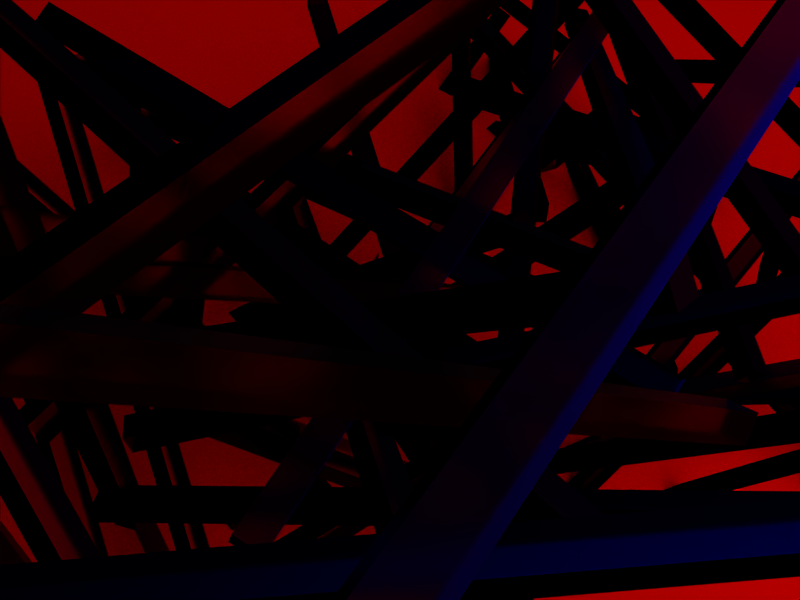 # Source: BACKGROUND.blend  (saved by Blender 2.67.0; exported with 4.5.12 LTS)
import bpy
from mathutils import Matrix  # noqa: F401  (used for matrix-valued properties, if any)

bpy.ops.wm.read_factory_settings(use_empty=True)
scene = bpy.context.scene
scene.name = 'Scene'

# ---- collections
col_collection_1 = bpy.data.collections.new('Collection 1'); scene.collection.children.link(col_collection_1)

# ---- materials (node trees are filled in below, after node groups)
mat_material_003 = bpy.data.materials.new('Material.003')
mat_material_003.alpha_threshold = 0.0
mat_material_003.roughness = 0.5
mat_material_003.line_color = (0.0, 0.0, 0.0, 1.0)
mat_material_002 = bpy.data.materials.new('Material.002')
mat_material_002.alpha_threshold = 0.0
mat_material_002.diffuse_color = (0.1538, 0.0, 0.0, 1.0)
mat_material_002.roughness = 0.5
mat_material_002.line_color = (0.0, 0.0, 0.0, 1.0)
mat_material = bpy.data.materials.new('Material')
mat_material.alpha_threshold = 0.0
mat_material.diffuse_color = (0.0, 0.1376, 0.00416, 1.0)
mat_material.roughness = 0.5
mat_material.line_color = (0.0, 0.0, 0.0, 0.7076)

# ---- material node trees
mat_material_003.use_nodes = True; mat_material_003.node_tree.nodes.clear()
_N = mat_material_003.node_tree.nodes; _L = mat_material_003.node_tree.links
n0 = _N.new('ShaderNodeOutputMaterial'); n0.name = 'Material Output'; n0.location = (300, 300)
n0.width = 120
n1 = _N.new('ShaderNodeEmission'); n1.name = 'Emission'; n1.location = (100, 300)
n1.width = 150
n1.inputs[0].default_value = (0.8, 0.8, 0.8, 1.0)
n1.inputs[1].default_value = 10.0
_L.new(n1.outputs[0], n0.inputs[0])
n0.is_active_output = True
mat_material.use_nodes = True; mat_material.node_tree.nodes.clear()
_N = mat_material.node_tree.nodes; _L = mat_material.node_tree.links
n0 = _N.new('ShaderNodeNewGeometry'); n0.name = 'Geometry'; n0.location = (-251, 307)
n0.width = 120
n1 = _N.new('ShaderNodeOutputMaterial'); n1.name = 'Material Output'; n1.location = (382, 287)
n1.width = 120
n2 = _N.new('ShaderNodeBsdfGlass'); n2.name = 'Glass BSDF'; n2.location = (88, 266)
n2.distribution = 'BECKMANN'
n2.inputs[1].default_value = 0.8367
n2.inputs[2].default_value = 1.05
_L.new(n0.outputs[1], n2.inputs[0])
_L.new(n2.outputs[0], n1.inputs[0])
n1.is_active_output = True

# ---- world
world_world = bpy.data.worlds.new('World'); scene.world = world_world
world_world.color = (0.1615, 0.0, 0.0)
world_world.use_sun_shadow = False
world_world.sun_shadow_jitter_overblur = 0.0
world_world.cycles.sampling_method = 'MANUAL'
world_world.cycles.sample_map_resolution = 256
world_world.light_settings.distance = -29.5

# ---- cameras
cam_camera = bpy.data.cameras.new('Camera')
cam_camera.clip_end = 100.0
cam_camera.lens = 35.0
cam_camera.sensor_width = 32.0
cam_camera.sensor_height = 18.0
cam_camera.ortho_scale = 7.314
cam_camera.dof.focus_distance = 0.0

# ---- meshes
me_plane_001 = bpy.data.meshes.new('Plane.001')
me_plane_001.from_pydata([(1.0, -1.0, 0.0), (-1.0, -1.0, 0.0), (1.0, 1.0, 0.0), (-1.0, 1.0, 0.0)], [], [(1, 0, 2, 3)])
me_plane_001.materials.append(mat_material_003)
me_plane_001.use_remesh_preserve_volume = False
me_plane_001.use_remesh_preserve_attributes = False
me_plane_001.use_mirror_vertex_groups = False
me_plane_001.update()
me_plane = bpy.data.meshes.new('Plane')
me_plane.from_pydata([(1.0, -1.0, 0.0), (-1.0, -1.0, 0.0), (1.0, 1.0, 0.0), (-1.0, 1.0, 0.0)], [], [(1, 0, 2, 3)])
me_plane.materials.append(mat_material_002)
me_plane.use_remesh_preserve_volume = False
me_plane.use_remesh_preserve_attributes = False
me_plane.use_mirror_vertex_groups = False
me_plane.update()
me_cube_022 = bpy.data.meshes.new('Cube.022')
me_cube_022.from_pydata([(-0.7784, -18.8, 4.584), (-0.8309, -17.71, 3.682), (0.4094, 24.41, 2.896), (0.4618, 23.32, 3.799), (-0.8042, -18.22, 6.369), (-0.8566, -17.13, 5.466), (0.3836, 24.99, 4.681), (0.4361, 23.9, 5.583), (-1.162, 6.775, -7.085), (-1.162, 8.775, -7.085), (0.8377, 8.775, -7.085), (0.8377, 6.775, -7.085), (-1.162, 6.775, -5.085), (-1.162, 8.775, -5.085), (0.8377, 8.775, -5.085), (0.8377, 6.775, -5.085), (-0.5444, -23.72, 5.551), (-0.5907, -22.22, 5.992), (0.9181, 12.71, 1.254), (0.9645, 11.21, 0.8125), (-0.5287, -23.95, 7.493), (-0.5751, -22.44, 7.935), (0.9338, 12.49, 3.197), (0.9801, 10.98, 2.755), (0.8952, -18.93, 7.223), (0.8727, -20.61, 6.329), (-0.7884, 4.264, -10.28), (-0.7659, 5.947, -9.383), (0.8604, -19.48, 8.902), (0.8378, -21.17, 8.008), (-0.8232, 3.709, -8.597), (-0.8007, 5.392, -7.704), (0.8502, 11.24, 14.17), (0.8928, 9.741, 13.51), (-0.564, -5.326, -20.05), (-0.6066, -3.825, -19.39), (0.8221, 10.05, 15.59), (0.8647, 8.545, 14.93), (-0.5921, -6.523, -18.64), (-0.6347, -5.022, -17.98)], [], [(4, 5, 1, 0), (5, 6, 2, 1), (6, 7, 3, 2), (7, 4, 0, 3), (0, 1, 2, 3), (7, 6, 5, 4), (12, 13, 9, 8), (13, 14, 10, 9), (14, 15, 11, 10), (15, 12, 8, 11), (8, 9, 10, 11), (15, 14, 13, 12), (20, 21, 17, 16), (21, 22, 18, 17), (22, 23, 19, 18), (23, 20, 16, 19), (16, 17, 18, 19), (23, 22, 21, 20), (28, 29, 25, 24), (29, 30, 26, 25), (30, 31, 27, 26), (31, 28, 24, 27), (24, 25, 26, 27), (31, 30, 29, 28), (36, 37, 33, 32), (37, 38, 34, 33), (38, 39, 35, 34), (39, 36, 32, 35), (32, 33, 34, 35), (39, 38, 37, 36)])
me_cube_022.materials.append(mat_material)
me_cube_022.use_remesh_preserve_volume = False
me_cube_022.use_remesh_preserve_attributes = False
me_cube_022.use_mirror_vertex_groups = False
me_cube_022.update()
me_cube_021 = bpy.data.meshes.new('Cube.021')
me_cube_021.from_pydata([(-0.7784, -18.8, 4.584), (-0.8309, -17.71, 3.682), (0.4094, 24.41, 2.896), (0.4618, 23.32, 3.799), (-0.8042, -18.22, 6.369), (-0.8566, -17.13, 5.466), (0.3836, 24.99, 4.681), (0.4361, 23.9, 5.583), (-1.162, 6.775, -7.085), (-1.162, 8.775, -7.085), (0.8377, 8.775, -7.085), (0.8377, 6.775, -7.085), (-1.162, 6.775, -5.085), (-1.162, 8.775, -5.085), (0.8377, 8.775, -5.085), (0.8377, 6.775, -5.085), (-0.5444, -23.72, 5.551), (-0.5907, -22.22, 5.992), (0.9181, 12.71, 1.254), (0.9645, 11.21, 0.8125), (-0.5287, -23.95, 7.493), (-0.5751, -22.44, 7.935), (0.9338, 12.49, 3.197), (0.9801, 10.98, 2.755), (0.8952, -18.93, 7.223), (0.8727, -20.61, 6.329), (-0.7884, 4.264, -10.28), (-0.7659, 5.947, -9.383), (0.8604, -19.48, 8.902), (0.8378, -21.17, 8.008), (-0.8232, 3.709, -8.597), (-0.8007, 5.392, -7.704), (0.8502, 11.24, 14.17), (0.8928, 9.741, 13.51), (-0.564, -5.326, -20.05), (-0.6066, -3.825, -19.39), (0.8221, 10.05, 15.59), (0.8647, 8.545, 14.93), (-0.5921, -6.523, -18.64), (-0.6347, -5.022, -17.98)], [], [(4, 5, 1, 0), (5, 6, 2, 1), (6, 7, 3, 2), (7, 4, 0, 3), (0, 1, 2, 3), (7, 6, 5, 4), (12, 13, 9, 8), (13, 14, 10, 9), (14, 15, 11, 10), (15, 12, 8, 11), (8, 9, 10, 11), (15, 14, 13, 12), (20, 21, 17, 16), (21, 22, 18, 17), (22, 23, 19, 18), (23, 20, 16, 19), (16, 17, 18, 19), (23, 22, 21, 20), (28, 29, 25, 24), (29, 30, 26, 25), (30, 31, 27, 26), (31, 28, 24, 27), (24, 25, 26, 27), (31, 30, 29, 28), (36, 37, 33, 32), (37, 38, 34, 33), (38, 39, 35, 34), (39, 36, 32, 35), (32, 33, 34, 35), (39, 38, 37, 36)])
me_cube_021.materials.append(mat_material)
me_cube_021.use_remesh_preserve_volume = False
me_cube_021.use_remesh_preserve_attributes = False
me_cube_021.use_mirror_vertex_groups = False
me_cube_021.update()
me_cube_020 = bpy.data.meshes.new('Cube.020')
me_cube_020.from_pydata([(-0.7784, -18.8, 4.584), (-0.8309, -17.71, 3.682), (0.4094, 24.41, 2.896), (0.4618, 23.32, 3.799), (-0.8042, -18.22, 6.369), (-0.8566, -17.13, 5.466), (0.3836, 24.99, 4.681), (0.4361, 23.9, 5.583), (-1.162, 6.775, -7.085), (-1.162, 8.775, -7.085), (0.8377, 8.775, -7.085), (0.8377, 6.775, -7.085), (-1.162, 6.775, -5.085), (-1.162, 8.775, -5.085), (0.8377, 8.775, -5.085), (0.8377, 6.775, -5.085), (-0.5444, -23.72, 5.551), (-0.5907, -22.22, 5.992), (0.9181, 12.71, 1.254), (0.9645, 11.21, 0.8125), (-0.5287, -23.95, 7.493), (-0.5751, -22.44, 7.935), (0.9338, 12.49, 3.197), (0.9801, 10.98, 2.755), (0.8952, -18.93, 7.223), (0.8727, -20.61, 6.329), (-0.7884, 4.264, -10.28), (-0.7659, 5.947, -9.383), (0.8604, -19.48, 8.902), (0.8378, -21.17, 8.008), (-0.8232, 3.709, -8.597), (-0.8007, 5.392, -7.704), (0.8502, 11.24, 14.17), (0.8928, 9.741, 13.51), (-0.564, -5.326, -20.05), (-0.6066, -3.825, -19.39), (0.8221, 10.05, 15.59), (0.8647, 8.545, 14.93), (-0.5921, -6.523, -18.64), (-0.6347, -5.022, -17.98)], [], [(4, 5, 1, 0), (5, 6, 2, 1), (6, 7, 3, 2), (7, 4, 0, 3), (0, 1, 2, 3), (7, 6, 5, 4), (12, 13, 9, 8), (13, 14, 10, 9), (14, 15, 11, 10), (15, 12, 8, 11), (8, 9, 10, 11), (15, 14, 13, 12), (20, 21, 17, 16), (21, 22, 18, 17), (22, 23, 19, 18), (23, 20, 16, 19), (16, 17, 18, 19), (23, 22, 21, 20), (28, 29, 25, 24), (29, 30, 26, 25), (30, 31, 27, 26), (31, 28, 24, 27), (24, 25, 26, 27), (31, 30, 29, 28), (36, 37, 33, 32), (37, 38, 34, 33), (38, 39, 35, 34), (39, 36, 32, 35), (32, 33, 34, 35), (39, 38, 37, 36)])
me_cube_020.materials.append(mat_material)
me_cube_020.use_remesh_preserve_volume = False
me_cube_020.use_remesh_preserve_attributes = False
me_cube_020.use_mirror_vertex_groups = False
me_cube_020.update()
me_cube_019 = bpy.data.meshes.new('Cube.019')
me_cube_019.from_pydata([(-0.7784, -18.8, 4.584), (-0.8309, -17.71, 3.682), (0.4094, 24.41, 2.896), (0.4618, 23.32, 3.799), (-0.8042, -18.22, 6.369), (-0.8566, -17.13, 5.466), (0.3836, 24.99, 4.681), (0.4361, 23.9, 5.583), (-1.162, 6.775, -7.085), (-1.162, 8.775, -7.085), (0.8377, 8.775, -7.085), (0.8377, 6.775, -7.085), (-1.162, 6.775, -5.085), (-1.162, 8.775, -5.085), (0.8377, 8.775, -5.085), (0.8377, 6.775, -5.085), (-0.5444, -23.72, 5.551), (-0.5907, -22.22, 5.992), (0.9181, 12.71, 1.254), (0.9645, 11.21, 0.8125), (-0.5287, -23.95, 7.493), (-0.5751, -22.44, 7.935), (0.9338, 12.49, 3.197), (0.9801, 10.98, 2.755), (0.8952, -18.93, 7.223), (0.8727, -20.61, 6.329), (-0.7884, 4.264, -10.28), (-0.7659, 5.947, -9.383), (0.8604, -19.48, 8.902), (0.8378, -21.17, 8.008), (-0.8232, 3.709, -8.597), (-0.8007, 5.392, -7.704), (0.8502, 11.24, 14.17), (0.8928, 9.741, 13.51), (-0.564, -5.326, -20.05), (-0.6066, -3.825, -19.39), (0.8221, 10.05, 15.59), (0.8647, 8.545, 14.93), (-0.5921, -6.523, -18.64), (-0.6347, -5.022, -17.98)], [], [(4, 5, 1, 0), (5, 6, 2, 1), (6, 7, 3, 2), (7, 4, 0, 3), (0, 1, 2, 3), (7, 6, 5, 4), (12, 13, 9, 8), (13, 14, 10, 9), (14, 15, 11, 10), (15, 12, 8, 11), (8, 9, 10, 11), (15, 14, 13, 12), (20, 21, 17, 16), (21, 22, 18, 17), (22, 23, 19, 18), (23, 20, 16, 19), (16, 17, 18, 19), (23, 22, 21, 20), (28, 29, 25, 24), (29, 30, 26, 25), (30, 31, 27, 26), (31, 28, 24, 27), (24, 25, 26, 27), (31, 30, 29, 28), (36, 37, 33, 32), (37, 38, 34, 33), (38, 39, 35, 34), (39, 36, 32, 35), (32, 33, 34, 35), (39, 38, 37, 36)])
me_cube_019.materials.append(mat_material)
me_cube_019.use_remesh_preserve_volume = False
me_cube_019.use_remesh_preserve_attributes = False
me_cube_019.use_mirror_vertex_groups = False
me_cube_019.update()
me_cube_018 = bpy.data.meshes.new('Cube.018')
me_cube_018.from_pydata([(-0.7784, -18.8, 4.584), (-0.8309, -17.71, 3.682), (0.4094, 24.41, 2.896), (0.4618, 23.32, 3.799), (-0.8042, -18.22, 6.369), (-0.8566, -17.13, 5.466), (0.3836, 24.99, 4.681), (0.4361, 23.9, 5.583), (-1.162, 6.775, -7.085), (-1.162, 8.775, -7.085), (0.8377, 8.775, -7.085), (0.8377, 6.775, -7.085), (-1.162, 6.775, -5.085), (-1.162, 8.775, -5.085), (0.8377, 8.775, -5.085), (0.8377, 6.775, -5.085), (-0.5444, -23.72, 5.551), (-0.5907, -22.22, 5.992), (0.9181, 12.71, 1.254), (0.9645, 11.21, 0.8125), (-0.5287, -23.95, 7.493), (-0.5751, -22.44, 7.935), (0.9338, 12.49, 3.197), (0.9801, 10.98, 2.755), (0.8952, -18.93, 7.223), (0.8727, -20.61, 6.329), (-0.7884, 4.264, -10.28), (-0.7659, 5.947, -9.383), (0.8604, -19.48, 8.902), (0.8378, -21.17, 8.008), (-0.8232, 3.709, -8.597), (-0.8007, 5.392, -7.704), (0.8502, 11.24, 14.17), (0.8928, 9.741, 13.51), (-0.564, -5.326, -20.05), (-0.6066, -3.825, -19.39), (0.8221, 10.05, 15.59), (0.8647, 8.545, 14.93), (-0.5921, -6.523, -18.64), (-0.6347, -5.022, -17.98)], [], [(4, 5, 1, 0), (5, 6, 2, 1), (6, 7, 3, 2), (7, 4, 0, 3), (0, 1, 2, 3), (7, 6, 5, 4), (12, 13, 9, 8), (13, 14, 10, 9), (14, 15, 11, 10), (15, 12, 8, 11), (8, 9, 10, 11), (15, 14, 13, 12), (20, 21, 17, 16), (21, 22, 18, 17), (22, 23, 19, 18), (23, 20, 16, 19), (16, 17, 18, 19), (23, 22, 21, 20), (28, 29, 25, 24), (29, 30, 26, 25), (30, 31, 27, 26), (31, 28, 24, 27), (24, 25, 26, 27), (31, 30, 29, 28), (36, 37, 33, 32), (37, 38, 34, 33), (38, 39, 35, 34), (39, 36, 32, 35), (32, 33, 34, 35), (39, 38, 37, 36)])
me_cube_018.materials.append(mat_material)
me_cube_018.use_remesh_preserve_volume = False
me_cube_018.use_remesh_preserve_attributes = False
me_cube_018.use_mirror_vertex_groups = False
me_cube_018.update()
me_cube_017 = bpy.data.meshes.new('Cube.017')
me_cube_017.from_pydata([(-0.7784, -18.8, 4.584), (-0.8309, -17.71, 3.682), (0.4094, 24.41, 2.896), (0.4618, 23.32, 3.799), (-0.8042, -18.22, 6.369), (-0.8566, -17.13, 5.466), (0.3836, 24.99, 4.681), (0.4361, 23.9, 5.583), (-1.162, 6.775, -7.085), (-1.162, 8.775, -7.085), (0.8377, 8.775, -7.085), (0.8377, 6.775, -7.085), (-1.162, 6.775, -5.085), (-1.162, 8.775, -5.085), (0.8377, 8.775, -5.085), (0.8377, 6.775, -5.085), (-0.5444, -23.72, 5.551), (-0.5907, -22.22, 5.992), (0.9181, 12.71, 1.254), (0.9645, 11.21, 0.8125), (-0.5287, -23.95, 7.493), (-0.5751, -22.44, 7.935), (0.9338, 12.49, 3.197), (0.9801, 10.98, 2.755), (0.8952, -18.93, 7.223), (0.8727, -20.61, 6.329), (-0.7884, 4.264, -10.28), (-0.7659, 5.947, -9.383), (0.8604, -19.48, 8.902), (0.8378, -21.17, 8.008), (-0.8232, 3.709, -8.597), (-0.8007, 5.392, -7.704), (0.8502, 11.24, 14.17), (0.8928, 9.741, 13.51), (-0.564, -5.326, -20.05), (-0.6066, -3.825, -19.39), (0.8221, 10.05, 15.59), (0.8647, 8.545, 14.93), (-0.5921, -6.523, -18.64), (-0.6347, -5.022, -17.98)], [], [(4, 5, 1, 0), (5, 6, 2, 1), (6, 7, 3, 2), (7, 4, 0, 3), (0, 1, 2, 3), (7, 6, 5, 4), (12, 13, 9, 8), (13, 14, 10, 9), (14, 15, 11, 10), (15, 12, 8, 11), (8, 9, 10, 11), (15, 14, 13, 12), (20, 21, 17, 16), (21, 22, 18, 17), (22, 23, 19, 18), (23, 20, 16, 19), (16, 17, 18, 19), (23, 22, 21, 20), (28, 29, 25, 24), (29, 30, 26, 25), (30, 31, 27, 26), (31, 28, 24, 27), (24, 25, 26, 27), (31, 30, 29, 28), (36, 37, 33, 32), (37, 38, 34, 33), (38, 39, 35, 34), (39, 36, 32, 35), (32, 33, 34, 35), (39, 38, 37, 36)])
me_cube_017.materials.append(mat_material)
me_cube_017.use_remesh_preserve_volume = False
me_cube_017.use_remesh_preserve_attributes = False
me_cube_017.use_mirror_vertex_groups = False
me_cube_017.update()
me_cube_016 = bpy.data.meshes.new('Cube.016')
me_cube_016.from_pydata([(-0.7784, -18.8, 4.584), (-0.8309, -17.71, 3.682), (0.4094, 24.41, 2.896), (0.4618, 23.32, 3.799), (-0.8042, -18.22, 6.369), (-0.8566, -17.13, 5.466), (0.3836, 24.99, 4.681), (0.4361, 23.9, 5.583), (-1.162, 6.775, -7.085), (-1.162, 8.775, -7.085), (0.8377, 8.775, -7.085), (0.8377, 6.775, -7.085), (-1.162, 6.775, -5.085), (-1.162, 8.775, -5.085), (0.8377, 8.775, -5.085), (0.8377, 6.775, -5.085), (-0.5444, -23.72, 5.551), (-0.5907, -22.22, 5.992), (0.9181, 12.71, 1.254), (0.9645, 11.21, 0.8125), (-0.5287, -23.95, 7.493), (-0.5751, -22.44, 7.935), (0.9338, 12.49, 3.197), (0.9801, 10.98, 2.755), (0.8952, -18.93, 7.223), (0.8727, -20.61, 6.329), (-0.7884, 4.264, -10.28), (-0.7659, 5.947, -9.383), (0.8604, -19.48, 8.902), (0.8378, -21.17, 8.008), (-0.8232, 3.709, -8.597), (-0.8007, 5.392, -7.704), (0.8502, 11.24, 14.17), (0.8928, 9.741, 13.51), (-0.564, -5.326, -20.05), (-0.6066, -3.825, -19.39), (0.8221, 10.05, 15.59), (0.8647, 8.545, 14.93), (-0.5921, -6.523, -18.64), (-0.6347, -5.022, -17.98)], [], [(4, 5, 1, 0), (5, 6, 2, 1), (6, 7, 3, 2), (7, 4, 0, 3), (0, 1, 2, 3), (7, 6, 5, 4), (12, 13, 9, 8), (13, 14, 10, 9), (14, 15, 11, 10), (15, 12, 8, 11), (8, 9, 10, 11), (15, 14, 13, 12), (20, 21, 17, 16), (21, 22, 18, 17), (22, 23, 19, 18), (23, 20, 16, 19), (16, 17, 18, 19), (23, 22, 21, 20), (28, 29, 25, 24), (29, 30, 26, 25), (30, 31, 27, 26), (31, 28, 24, 27), (24, 25, 26, 27), (31, 30, 29, 28), (36, 37, 33, 32), (37, 38, 34, 33), (38, 39, 35, 34), (39, 36, 32, 35), (32, 33, 34, 35), (39, 38, 37, 36)])
me_cube_016.materials.append(mat_material)
me_cube_016.use_remesh_preserve_volume = False
me_cube_016.use_remesh_preserve_attributes = False
me_cube_016.use_mirror_vertex_groups = False
me_cube_016.update()
me_cube_015 = bpy.data.meshes.new('Cube.015')
me_cube_015.from_pydata([(-0.7784, -18.8, 4.584), (-0.8309, -17.71, 3.682), (0.4094, 24.41, 2.896), (0.4618, 23.32, 3.799), (-0.8042, -18.22, 6.369), (-0.8566, -17.13, 5.466), (0.3836, 24.99, 4.681), (0.4361, 23.9, 5.583), (-1.162, 6.775, -7.085), (-1.162, 8.775, -7.085), (0.8377, 8.775, -7.085), (0.8377, 6.775, -7.085), (-1.162, 6.775, -5.085), (-1.162, 8.775, -5.085), (0.8377, 8.775, -5.085), (0.8377, 6.775, -5.085), (-0.5444, -23.72, 5.551), (-0.5907, -22.22, 5.992), (0.9181, 12.71, 1.254), (0.9645, 11.21, 0.8125), (-0.5287, -23.95, 7.493), (-0.5751, -22.44, 7.935), (0.9338, 12.49, 3.197), (0.9801, 10.98, 2.755), (0.8952, -18.93, 7.223), (0.8727, -20.61, 6.329), (-0.7884, 4.264, -10.28), (-0.7659, 5.947, -9.383), (0.8604, -19.48, 8.902), (0.8378, -21.17, 8.008), (-0.8232, 3.709, -8.597), (-0.8007, 5.392, -7.704), (0.8502, 11.24, 14.17), (0.8928, 9.741, 13.51), (-0.564, -5.326, -20.05), (-0.6066, -3.825, -19.39), (0.8221, 10.05, 15.59), (0.8647, 8.545, 14.93), (-0.5921, -6.523, -18.64), (-0.6347, -5.022, -17.98)], [], [(4, 5, 1, 0), (5, 6, 2, 1), (6, 7, 3, 2), (7, 4, 0, 3), (0, 1, 2, 3), (7, 6, 5, 4), (12, 13, 9, 8), (13, 14, 10, 9), (14, 15, 11, 10), (15, 12, 8, 11), (8, 9, 10, 11), (15, 14, 13, 12), (20, 21, 17, 16), (21, 22, 18, 17), (22, 23, 19, 18), (23, 20, 16, 19), (16, 17, 18, 19), (23, 22, 21, 20), (28, 29, 25, 24), (29, 30, 26, 25), (30, 31, 27, 26), (31, 28, 24, 27), (24, 25, 26, 27), (31, 30, 29, 28), (36, 37, 33, 32), (37, 38, 34, 33), (38, 39, 35, 34), (39, 36, 32, 35), (32, 33, 34, 35), (39, 38, 37, 36)])
me_cube_015.materials.append(mat_material)
me_cube_015.use_remesh_preserve_volume = False
me_cube_015.use_remesh_preserve_attributes = False
me_cube_015.use_mirror_vertex_groups = False
me_cube_015.update()
me_cube_014 = bpy.data.meshes.new('Cube.014')
me_cube_014.from_pydata([(-0.7784, -18.8, 4.584), (-0.8309, -17.71, 3.682), (0.4094, 24.41, 2.896), (0.4618, 23.32, 3.799), (-0.8042, -18.22, 6.369), (-0.8566, -17.13, 5.466), (0.3836, 24.99, 4.681), (0.4361, 23.9, 5.583), (-1.162, 6.775, -7.085), (-1.162, 8.775, -7.085), (0.8377, 8.775, -7.085), (0.8377, 6.775, -7.085), (-1.162, 6.775, -5.085), (-1.162, 8.775, -5.085), (0.8377, 8.775, -5.085), (0.8377, 6.775, -5.085), (-0.5444, -23.72, 5.551), (-0.5907, -22.22, 5.992), (0.9181, 12.71, 1.254), (0.9645, 11.21, 0.8125), (-0.5287, -23.95, 7.493), (-0.5751, -22.44, 7.935), (0.9338, 12.49, 3.197), (0.9801, 10.98, 2.755), (0.8952, -18.93, 7.223), (0.8727, -20.61, 6.329), (-0.7884, 4.264, -10.28), (-0.7659, 5.947, -9.383), (0.8604, -19.48, 8.902), (0.8378, -21.17, 8.008), (-0.8232, 3.709, -8.597), (-0.8007, 5.392, -7.704), (0.8502, 11.24, 14.17), (0.8928, 9.741, 13.51), (-0.564, -5.326, -20.05), (-0.6066, -3.825, -19.39), (0.8221, 10.05, 15.59), (0.8647, 8.545, 14.93), (-0.5921, -6.523, -18.64), (-0.6347, -5.022, -17.98)], [], [(4, 5, 1, 0), (5, 6, 2, 1), (6, 7, 3, 2), (7, 4, 0, 3), (0, 1, 2, 3), (7, 6, 5, 4), (12, 13, 9, 8), (13, 14, 10, 9), (14, 15, 11, 10), (15, 12, 8, 11), (8, 9, 10, 11), (15, 14, 13, 12), (20, 21, 17, 16), (21, 22, 18, 17), (22, 23, 19, 18), (23, 20, 16, 19), (16, 17, 18, 19), (23, 22, 21, 20), (28, 29, 25, 24), (29, 30, 26, 25), (30, 31, 27, 26), (31, 28, 24, 27), (24, 25, 26, 27), (31, 30, 29, 28), (36, 37, 33, 32), (37, 38, 34, 33), (38, 39, 35, 34), (39, 36, 32, 35), (32, 33, 34, 35), (39, 38, 37, 36)])
me_cube_014.materials.append(mat_material)
me_cube_014.use_remesh_preserve_volume = False
me_cube_014.use_remesh_preserve_attributes = False
me_cube_014.use_mirror_vertex_groups = False
me_cube_014.update()
me_cube_013 = bpy.data.meshes.new('Cube.013')
me_cube_013.from_pydata([(-0.7784, -18.8, 4.584), (-0.8309, -17.71, 3.682), (0.4094, 24.41, 2.896), (0.4618, 23.32, 3.799), (-0.8042, -18.22, 6.369), (-0.8566, -17.13, 5.466), (0.3836, 24.99, 4.681), (0.4361, 23.9, 5.583), (-1.162, 6.775, -7.085), (-1.162, 8.775, -7.085), (0.8377, 8.775, -7.085), (0.8377, 6.775, -7.085), (-1.162, 6.775, -5.085), (-1.162, 8.775, -5.085), (0.8377, 8.775, -5.085), (0.8377, 6.775, -5.085), (-0.5444, -23.72, 5.551), (-0.5907, -22.22, 5.992), (0.9181, 12.71, 1.254), (0.9645, 11.21, 0.8125), (-0.5287, -23.95, 7.493), (-0.5751, -22.44, 7.935), (0.9338, 12.49, 3.197), (0.9801, 10.98, 2.755), (0.8952, -18.93, 7.223), (0.8727, -20.61, 6.329), (-0.7884, 4.264, -10.28), (-0.7659, 5.947, -9.383), (0.8604, -19.48, 8.902), (0.8378, -21.17, 8.008), (-0.8232, 3.709, -8.597), (-0.8007, 5.392, -7.704), (0.8502, 11.24, 14.17), (0.8928, 9.741, 13.51), (-0.564, -5.326, -20.05), (-0.6066, -3.825, -19.39), (0.8221, 10.05, 15.59), (0.8647, 8.545, 14.93), (-0.5921, -6.523, -18.64), (-0.6347, -5.022, -17.98)], [], [(4, 5, 1, 0), (5, 6, 2, 1), (6, 7, 3, 2), (7, 4, 0, 3), (0, 1, 2, 3), (7, 6, 5, 4), (12, 13, 9, 8), (13, 14, 10, 9), (14, 15, 11, 10), (15, 12, 8, 11), (8, 9, 10, 11), (15, 14, 13, 12), (20, 21, 17, 16), (21, 22, 18, 17), (22, 23, 19, 18), (23, 20, 16, 19), (16, 17, 18, 19), (23, 22, 21, 20), (28, 29, 25, 24), (29, 30, 26, 25), (30, 31, 27, 26), (31, 28, 24, 27), (24, 25, 26, 27), (31, 30, 29, 28), (36, 37, 33, 32), (37, 38, 34, 33), (38, 39, 35, 34), (39, 36, 32, 35), (32, 33, 34, 35), (39, 38, 37, 36)])
me_cube_013.materials.append(mat_material)
me_cube_013.use_remesh_preserve_volume = False
me_cube_013.use_remesh_preserve_attributes = False
me_cube_013.use_mirror_vertex_groups = False
me_cube_013.update()
me_cube_012 = bpy.data.meshes.new('Cube.012')
me_cube_012.from_pydata([(-0.7784, -18.8, 4.584), (-0.8309, -17.71, 3.682), (0.4094, 24.41, 2.896), (0.4618, 23.32, 3.799), (-0.8042, -18.22, 6.369), (-0.8566, -17.13, 5.466), (0.3836, 24.99, 4.681), (0.4361, 23.9, 5.583), (-1.162, 6.775, -7.085), (-1.162, 8.775, -7.085), (0.8377, 8.775, -7.085), (0.8377, 6.775, -7.085), (-1.162, 6.775, -5.085), (-1.162, 8.775, -5.085), (0.8377, 8.775, -5.085), (0.8377, 6.775, -5.085), (-0.5444, -23.72, 5.551), (-0.5907, -22.22, 5.992), (0.9181, 12.71, 1.254), (0.9645, 11.21, 0.8125), (-0.5287, -23.95, 7.493), (-0.5751, -22.44, 7.935), (0.9338, 12.49, 3.197), (0.9801, 10.98, 2.755), (0.8952, -18.93, 7.223), (0.8727, -20.61, 6.329), (-0.7884, 4.264, -10.28), (-0.7659, 5.947, -9.383), (0.8604, -19.48, 8.902), (0.8378, -21.17, 8.008), (-0.8232, 3.709, -8.597), (-0.8007, 5.392, -7.704), (0.8502, 11.24, 14.17), (0.8928, 9.741, 13.51), (-0.564, -5.326, -20.05), (-0.6066, -3.825, -19.39), (0.8221, 10.05, 15.59), (0.8647, 8.545, 14.93), (-0.5921, -6.523, -18.64), (-0.6347, -5.022, -17.98)], [], [(4, 5, 1, 0), (5, 6, 2, 1), (6, 7, 3, 2), (7, 4, 0, 3), (0, 1, 2, 3), (7, 6, 5, 4), (12, 13, 9, 8), (13, 14, 10, 9), (14, 15, 11, 10), (15, 12, 8, 11), (8, 9, 10, 11), (15, 14, 13, 12), (20, 21, 17, 16), (21, 22, 18, 17), (22, 23, 19, 18), (23, 20, 16, 19), (16, 17, 18, 19), (23, 22, 21, 20), (28, 29, 25, 24), (29, 30, 26, 25), (30, 31, 27, 26), (31, 28, 24, 27), (24, 25, 26, 27), (31, 30, 29, 28), (36, 37, 33, 32), (37, 38, 34, 33), (38, 39, 35, 34), (39, 36, 32, 35), (32, 33, 34, 35), (39, 38, 37, 36)])
me_cube_012.materials.append(mat_material)
me_cube_012.use_remesh_preserve_volume = False
me_cube_012.use_remesh_preserve_attributes = False
me_cube_012.use_mirror_vertex_groups = False
me_cube_012.update()
me_cube_011 = bpy.data.meshes.new('Cube.011')
me_cube_011.from_pydata([(-0.7784, -18.8, 4.584), (-0.8309, -17.71, 3.682), (0.4094, 24.41, 2.896), (0.4618, 23.32, 3.799), (-0.8042, -18.22, 6.369), (-0.8566, -17.13, 5.466), (0.3836, 24.99, 4.681), (0.4361, 23.9, 5.583), (-1.162, 6.775, -7.085), (-1.162, 8.775, -7.085), (0.8377, 8.775, -7.085), (0.8377, 6.775, -7.085), (-1.162, 6.775, -5.085), (-1.162, 8.775, -5.085), (0.8377, 8.775, -5.085), (0.8377, 6.775, -5.085), (-0.5444, -23.72, 5.551), (-0.5907, -22.22, 5.992), (0.9181, 12.71, 1.254), (0.9645, 11.21, 0.8125), (-0.5287, -23.95, 7.493), (-0.5751, -22.44, 7.935), (0.9338, 12.49, 3.197), (0.9801, 10.98, 2.755), (0.8952, -18.93, 7.223), (0.8727, -20.61, 6.329), (-0.7884, 4.264, -10.28), (-0.7659, 5.947, -9.383), (0.8604, -19.48, 8.902), (0.8378, -21.17, 8.008), (-0.8232, 3.709, -8.597), (-0.8007, 5.392, -7.704), (0.8502, 11.24, 14.17), (0.8928, 9.741, 13.51), (-0.564, -5.326, -20.05), (-0.6066, -3.825, -19.39), (0.8221, 10.05, 15.59), (0.8647, 8.545, 14.93), (-0.5921, -6.523, -18.64), (-0.6347, -5.022, -17.98)], [], [(4, 5, 1, 0), (5, 6, 2, 1), (6, 7, 3, 2), (7, 4, 0, 3), (0, 1, 2, 3), (7, 6, 5, 4), (12, 13, 9, 8), (13, 14, 10, 9), (14, 15, 11, 10), (15, 12, 8, 11), (8, 9, 10, 11), (15, 14, 13, 12), (20, 21, 17, 16), (21, 22, 18, 17), (22, 23, 19, 18), (23, 20, 16, 19), (16, 17, 18, 19), (23, 22, 21, 20), (28, 29, 25, 24), (29, 30, 26, 25), (30, 31, 27, 26), (31, 28, 24, 27), (24, 25, 26, 27), (31, 30, 29, 28), (36, 37, 33, 32), (37, 38, 34, 33), (38, 39, 35, 34), (39, 36, 32, 35), (32, 33, 34, 35), (39, 38, 37, 36)])
me_cube_011.materials.append(mat_material)
me_cube_011.use_remesh_preserve_volume = False
me_cube_011.use_remesh_preserve_attributes = False
me_cube_011.use_mirror_vertex_groups = False
me_cube_011.update()
me_cube_010 = bpy.data.meshes.new('Cube.010')
me_cube_010.from_pydata([(-0.7784, -18.8, 4.584), (-0.8309, -17.71, 3.682), (0.4094, 24.41, 2.896), (0.4618, 23.32, 3.799), (-0.8042, -18.22, 6.369), (-0.8566, -17.13, 5.466), (0.3836, 24.99, 4.681), (0.4361, 23.9, 5.583), (-1.162, 6.775, -7.085), (-1.162, 8.775, -7.085), (0.8377, 8.775, -7.085), (0.8377, 6.775, -7.085), (-1.162, 6.775, -5.085), (-1.162, 8.775, -5.085), (0.8377, 8.775, -5.085), (0.8377, 6.775, -5.085), (-0.5444, -23.72, 5.551), (-0.5907, -22.22, 5.992), (0.9181, 12.71, 1.254), (0.9645, 11.21, 0.8125), (-0.5287, -23.95, 7.493), (-0.5751, -22.44, 7.935), (0.9338, 12.49, 3.197), (0.9801, 10.98, 2.755), (0.8952, -18.93, 7.223), (0.8727, -20.61, 6.329), (-0.7884, 4.264, -10.28), (-0.7659, 5.947, -9.383), (0.8604, -19.48, 8.902), (0.8378, -21.17, 8.008), (-0.8232, 3.709, -8.597), (-0.8007, 5.392, -7.704), (0.8502, 11.24, 14.17), (0.8928, 9.741, 13.51), (-0.564, -5.326, -20.05), (-0.6066, -3.825, -19.39), (0.8221, 10.05, 15.59), (0.8647, 8.545, 14.93), (-0.5921, -6.523, -18.64), (-0.6347, -5.022, -17.98)], [], [(4, 5, 1, 0), (5, 6, 2, 1), (6, 7, 3, 2), (7, 4, 0, 3), (0, 1, 2, 3), (7, 6, 5, 4), (12, 13, 9, 8), (13, 14, 10, 9), (14, 15, 11, 10), (15, 12, 8, 11), (8, 9, 10, 11), (15, 14, 13, 12), (20, 21, 17, 16), (21, 22, 18, 17), (22, 23, 19, 18), (23, 20, 16, 19), (16, 17, 18, 19), (23, 22, 21, 20), (28, 29, 25, 24), (29, 30, 26, 25), (30, 31, 27, 26), (31, 28, 24, 27), (24, 25, 26, 27), (31, 30, 29, 28), (36, 37, 33, 32), (37, 38, 34, 33), (38, 39, 35, 34), (39, 36, 32, 35), (32, 33, 34, 35), (39, 38, 37, 36)])
me_cube_010.materials.append(mat_material)
me_cube_010.use_remesh_preserve_volume = False
me_cube_010.use_remesh_preserve_attributes = False
me_cube_010.use_mirror_vertex_groups = False
me_cube_010.update()
me_cube_009 = bpy.data.meshes.new('Cube.009')
me_cube_009.from_pydata([(-0.7784, -18.8, 4.584), (-0.8309, -17.71, 3.682), (0.4094, 24.41, 2.896), (0.4618, 23.32, 3.799), (-0.8042, -18.22, 6.369), (-0.8566, -17.13, 5.466), (0.3836, 24.99, 4.681), (0.4361, 23.9, 5.583), (-1.162, 6.775, -7.085), (-1.162, 8.775, -7.085), (0.8377, 8.775, -7.085), (0.8377, 6.775, -7.085), (-1.162, 6.775, -5.085), (-1.162, 8.775, -5.085), (0.8377, 8.775, -5.085), (0.8377, 6.775, -5.085), (-0.5444, -23.72, 5.551), (-0.5907, -22.22, 5.992), (0.9181, 12.71, 1.254), (0.9645, 11.21, 0.8125), (-0.5287, -23.95, 7.493), (-0.5751, -22.44, 7.935), (0.9338, 12.49, 3.197), (0.9801, 10.98, 2.755), (0.8952, -18.93, 7.223), (0.8727, -20.61, 6.329), (-0.7884, 4.264, -10.28), (-0.7659, 5.947, -9.383), (0.8604, -19.48, 8.902), (0.8378, -21.17, 8.008), (-0.8232, 3.709, -8.597), (-0.8007, 5.392, -7.704), (0.8502, 11.24, 14.17), (0.8928, 9.741, 13.51), (-0.564, -5.326, -20.05), (-0.6066, -3.825, -19.39), (0.8221, 10.05, 15.59), (0.8647, 8.545, 14.93), (-0.5921, -6.523, -18.64), (-0.6347, -5.022, -17.98)], [], [(4, 5, 1, 0), (5, 6, 2, 1), (6, 7, 3, 2), (7, 4, 0, 3), (0, 1, 2, 3), (7, 6, 5, 4), (12, 13, 9, 8), (13, 14, 10, 9), (14, 15, 11, 10), (15, 12, 8, 11), (8, 9, 10, 11), (15, 14, 13, 12), (20, 21, 17, 16), (21, 22, 18, 17), (22, 23, 19, 18), (23, 20, 16, 19), (16, 17, 18, 19), (23, 22, 21, 20), (28, 29, 25, 24), (29, 30, 26, 25), (30, 31, 27, 26), (31, 28, 24, 27), (24, 25, 26, 27), (31, 30, 29, 28), (36, 37, 33, 32), (37, 38, 34, 33), (38, 39, 35, 34), (39, 36, 32, 35), (32, 33, 34, 35), (39, 38, 37, 36)])
me_cube_009.materials.append(mat_material)
me_cube_009.use_remesh_preserve_volume = False
me_cube_009.use_remesh_preserve_attributes = False
me_cube_009.use_mirror_vertex_groups = False
me_cube_009.update()
me_cube_008 = bpy.data.meshes.new('Cube.008')
me_cube_008.from_pydata([(-0.7784, -18.8, 4.584), (-0.8309, -17.71, 3.682), (0.4094, 24.41, 2.896), (0.4618, 23.32, 3.799), (-0.8042, -18.22, 6.369), (-0.8566, -17.13, 5.466), (0.3836, 24.99, 4.681), (0.4361, 23.9, 5.583), (-1.162, 6.775, -7.085), (-1.162, 8.775, -7.085), (0.8377, 8.775, -7.085), (0.8377, 6.775, -7.085), (-1.162, 6.775, -5.085), (-1.162, 8.775, -5.085), (0.8377, 8.775, -5.085), (0.8377, 6.775, -5.085), (-0.5444, -23.72, 5.551), (-0.5907, -22.22, 5.992), (0.9181, 12.71, 1.254), (0.9645, 11.21, 0.8125), (-0.5287, -23.95, 7.493), (-0.5751, -22.44, 7.935), (0.9338, 12.49, 3.197), (0.9801, 10.98, 2.755), (0.8952, -18.93, 7.223), (0.8727, -20.61, 6.329), (-0.7884, 4.264, -10.28), (-0.7659, 5.947, -9.383), (0.8604, -19.48, 8.902), (0.8378, -21.17, 8.008), (-0.8232, 3.709, -8.597), (-0.8007, 5.392, -7.704), (0.8502, 11.24, 14.17), (0.8928, 9.741, 13.51), (-0.564, -5.326, -20.05), (-0.6066, -3.825, -19.39), (0.8221, 10.05, 15.59), (0.8647, 8.545, 14.93), (-0.5921, -6.523, -18.64), (-0.6347, -5.022, -17.98)], [], [(4, 5, 1, 0), (5, 6, 2, 1), (6, 7, 3, 2), (7, 4, 0, 3), (0, 1, 2, 3), (7, 6, 5, 4), (12, 13, 9, 8), (13, 14, 10, 9), (14, 15, 11, 10), (15, 12, 8, 11), (8, 9, 10, 11), (15, 14, 13, 12), (20, 21, 17, 16), (21, 22, 18, 17), (22, 23, 19, 18), (23, 20, 16, 19), (16, 17, 18, 19), (23, 22, 21, 20), (28, 29, 25, 24), (29, 30, 26, 25), (30, 31, 27, 26), (31, 28, 24, 27), (24, 25, 26, 27), (31, 30, 29, 28), (36, 37, 33, 32), (37, 38, 34, 33), (38, 39, 35, 34), (39, 36, 32, 35), (32, 33, 34, 35), (39, 38, 37, 36)])
me_cube_008.materials.append(mat_material)
me_cube_008.use_remesh_preserve_volume = False
me_cube_008.use_remesh_preserve_attributes = False
me_cube_008.use_mirror_vertex_groups = False
me_cube_008.update()
me_cube_007 = bpy.data.meshes.new('Cube.007')
me_cube_007.from_pydata([(-0.7784, -18.8, 4.584), (-0.8309, -17.71, 3.682), (0.4094, 24.41, 2.896), (0.4618, 23.32, 3.799), (-0.8042, -18.22, 6.369), (-0.8566, -17.13, 5.466), (0.3836, 24.99, 4.681), (0.4361, 23.9, 5.583), (-1.162, 6.775, -7.085), (-1.162, 8.775, -7.085), (0.8377, 8.775, -7.085), (0.8377, 6.775, -7.085), (-1.162, 6.775, -5.085), (-1.162, 8.775, -5.085), (0.8377, 8.775, -5.085), (0.8377, 6.775, -5.085), (-0.5444, -23.72, 5.551), (-0.5907, -22.22, 5.992), (0.9181, 12.71, 1.254), (0.9645, 11.21, 0.8125), (-0.5287, -23.95, 7.493), (-0.5751, -22.44, 7.935), (0.9338, 12.49, 3.197), (0.9801, 10.98, 2.755), (0.8952, -18.93, 7.223), (0.8727, -20.61, 6.329), (-0.7884, 4.264, -10.28), (-0.7659, 5.947, -9.383), (0.8604, -19.48, 8.902), (0.8378, -21.17, 8.008), (-0.8232, 3.709, -8.597), (-0.8007, 5.392, -7.704), (0.8502, 11.24, 14.17), (0.8928, 9.741, 13.51), (-0.564, -5.326, -20.05), (-0.6066, -3.825, -19.39), (0.8221, 10.05, 15.59), (0.8647, 8.545, 14.93), (-0.5921, -6.523, -18.64), (-0.6347, -5.022, -17.98)], [], [(4, 5, 1, 0), (5, 6, 2, 1), (6, 7, 3, 2), (7, 4, 0, 3), (0, 1, 2, 3), (7, 6, 5, 4), (12, 13, 9, 8), (13, 14, 10, 9), (14, 15, 11, 10), (15, 12, 8, 11), (8, 9, 10, 11), (15, 14, 13, 12), (20, 21, 17, 16), (21, 22, 18, 17), (22, 23, 19, 18), (23, 20, 16, 19), (16, 17, 18, 19), (23, 22, 21, 20), (28, 29, 25, 24), (29, 30, 26, 25), (30, 31, 27, 26), (31, 28, 24, 27), (24, 25, 26, 27), (31, 30, 29, 28), (36, 37, 33, 32), (37, 38, 34, 33), (38, 39, 35, 34), (39, 36, 32, 35), (32, 33, 34, 35), (39, 38, 37, 36)])
me_cube_007.materials.append(mat_material)
me_cube_007.use_remesh_preserve_volume = False
me_cube_007.use_remesh_preserve_attributes = False
me_cube_007.use_mirror_vertex_groups = False
me_cube_007.update()
me_cube_006 = bpy.data.meshes.new('Cube.006')
me_cube_006.from_pydata([(-0.7784, -18.8, 4.584), (-0.8309, -17.71, 3.682), (0.4094, 24.41, 2.896), (0.4618, 23.32, 3.799), (-0.8042, -18.22, 6.369), (-0.8566, -17.13, 5.466), (0.3836, 24.99, 4.681), (0.4361, 23.9, 5.583), (-1.162, 6.775, -7.085), (-1.162, 8.775, -7.085), (0.8377, 8.775, -7.085), (0.8377, 6.775, -7.085), (-1.162, 6.775, -5.085), (-1.162, 8.775, -5.085), (0.8377, 8.775, -5.085), (0.8377, 6.775, -5.085), (-0.5444, -23.72, 5.551), (-0.5907, -22.22, 5.992), (0.9181, 12.71, 1.254), (0.9645, 11.21, 0.8125), (-0.5287, -23.95, 7.493), (-0.5751, -22.44, 7.935), (0.9338, 12.49, 3.197), (0.9801, 10.98, 2.755), (0.8952, -18.93, 7.223), (0.8727, -20.61, 6.329), (-0.7884, 4.264, -10.28), (-0.7659, 5.947, -9.383), (0.8604, -19.48, 8.902), (0.8378, -21.17, 8.008), (-0.8232, 3.709, -8.597), (-0.8007, 5.392, -7.704), (0.8502, 11.24, 14.17), (0.8928, 9.741, 13.51), (-0.564, -5.326, -20.05), (-0.6066, -3.825, -19.39), (0.8221, 10.05, 15.59), (0.8647, 8.545, 14.93), (-0.5921, -6.523, -18.64), (-0.6347, -5.022, -17.98)], [], [(4, 5, 1, 0), (5, 6, 2, 1), (6, 7, 3, 2), (7, 4, 0, 3), (0, 1, 2, 3), (7, 6, 5, 4), (12, 13, 9, 8), (13, 14, 10, 9), (14, 15, 11, 10), (15, 12, 8, 11), (8, 9, 10, 11), (15, 14, 13, 12), (20, 21, 17, 16), (21, 22, 18, 17), (22, 23, 19, 18), (23, 20, 16, 19), (16, 17, 18, 19), (23, 22, 21, 20), (28, 29, 25, 24), (29, 30, 26, 25), (30, 31, 27, 26), (31, 28, 24, 27), (24, 25, 26, 27), (31, 30, 29, 28), (36, 37, 33, 32), (37, 38, 34, 33), (38, 39, 35, 34), (39, 36, 32, 35), (32, 33, 34, 35), (39, 38, 37, 36)])
me_cube_006.materials.append(mat_material)
me_cube_006.use_remesh_preserve_volume = False
me_cube_006.use_remesh_preserve_attributes = False
me_cube_006.use_mirror_vertex_groups = False
me_cube_006.update()
me_cube_004 = bpy.data.meshes.new('Cube.004')
me_cube_004.from_pydata([(-0.7784, -18.8, 4.584), (-0.8309, -17.71, 3.682), (0.4094, 24.41, 2.896), (0.4618, 23.32, 3.799), (-0.8042, -18.22, 6.369), (-0.8566, -17.13, 5.466), (0.3836, 24.99, 4.681), (0.4361, 23.9, 5.583), (-1.162, 6.775, -7.085), (-1.162, 8.775, -7.085), (0.8377, 8.775, -7.085), (0.8377, 6.775, -7.085), (-1.162, 6.775, -5.085), (-1.162, 8.775, -5.085), (0.8377, 8.775, -5.085), (0.8377, 6.775, -5.085), (-0.5444, -23.72, 5.551), (-0.5907, -22.22, 5.992), (0.9181, 12.71, 1.254), (0.9645, 11.21, 0.8125), (-0.5287, -23.95, 7.493), (-0.5751, -22.44, 7.935), (0.9338, 12.49, 3.197), (0.9801, 10.98, 2.755), (0.8727, -20.61, 6.329), (-0.7884, 4.264, -10.28), (-0.7659, 5.947, -9.383), (-0.8232, 3.709, -8.597), (-0.8007, 5.392, -7.704), (0.8502, 11.24, 14.17), (0.8928, 9.741, 13.51), (-0.564, -5.326, -20.05), (-0.6066, -3.825, -19.39), (0.8221, 10.05, 15.59), (0.8647, 8.545, 14.93), (-0.5921, -6.523, -18.64), (-0.6347, -5.022, -17.98)], [(25, 24)], [(4, 5, 1, 0), (5, 6, 2, 1), (6, 7, 3, 2), (7, 4, 0, 3), (0, 1, 2, 3), (7, 6, 5, 4), (12, 13, 9, 8), (13, 14, 10, 9), (14, 15, 11, 10), (15, 12, 8, 11), (8, 9, 10, 11), (15, 14, 13, 12), (20, 21, 17, 16), (21, 22, 18, 17), (22, 23, 19, 18), (23, 20, 16, 19), (16, 17, 18, 19), (23, 22, 21, 20), (27, 28, 26, 25), (33, 34, 30, 29), (34, 35, 31, 30), (35, 36, 32, 31), (36, 33, 29, 32), (29, 30, 31, 32), (36, 35, 34, 33)])
me_cube_004.materials.append(mat_material)
me_cube_004.use_remesh_preserve_volume = False
me_cube_004.use_remesh_preserve_attributes = False
me_cube_004.use_mirror_vertex_groups = False
me_cube_004.update()

# ---- objects
ob_plane_001 = bpy.data.objects.new('Plane.001', me_plane_001)
ob_plane = bpy.data.objects.new('Plane', me_plane)
ob_cube_017 = bpy.data.objects.new('Cube.017', me_cube_022)
ob_cube_016 = bpy.data.objects.new('Cube.016', me_cube_021)
ob_cube_015 = bpy.data.objects.new('Cube.015', me_cube_020)
ob_cube_014 = bpy.data.objects.new('Cube.014', me_cube_019)
ob_cube_013 = bpy.data.objects.new('Cube.013', me_cube_018)
ob_empty_002 = bpy.data.objects.new('Empty.002', None)
ob_cube_012 = bpy.data.objects.new('Cube.012', me_cube_017)
ob_cube_011 = bpy.data.objects.new('Cube.011', me_cube_016)
ob_empty_001 = bpy.data.objects.new('Empty.001', None)
ob_cube_010 = bpy.data.objects.new('Cube.010', me_cube_015)
ob_cube_009 = bpy.data.objects.new('Cube.009', me_cube_014)
ob_cube_008 = bpy.data.objects.new('Cube.008', me_cube_013)
ob_cube_007 = bpy.data.objects.new('Cube.007', me_cube_012)
ob_cube_006 = bpy.data.objects.new('Cube.006', me_cube_011)
ob_cube_005 = bpy.data.objects.new('Cube.005', me_cube_010)
ob_cube_004 = bpy.data.objects.new('Cube.004', me_cube_009)
ob_cube_002 = bpy.data.objects.new('Cube.002', me_cube_008)
ob_cube_001 = bpy.data.objects.new('Cube.001', me_cube_007)
ob_cube_000 = bpy.data.objects.new('Cube.000', me_cube_006)
ob_empty = bpy.data.objects.new('Empty', None)
ob_camera = bpy.data.objects.new('Camera', cam_camera)
ob_cube_003 = bpy.data.objects.new('Cube.003', me_cube_004)

# ---- transforms, parenting, visibility, modifiers, constraints
ob_plane_001.location = (9.855, -1.746, 4.583)
ob_plane_001.rotation_euler = (0.8541, 0.6853, 0.1739)
ob_plane_001.scale = (11.94, 11.94, 11.94)
ob_plane_001.lineart.crease_threshold = 0.0
ob_plane.location = (2.399, 12.06, -3.974)
ob_plane.rotation_euler = (0.6026, 0.5046, -0.3128)
ob_plane.scale = (11.43, 11.43, 11.43)
ob_plane.lineart.crease_threshold = 0.0
ob_cube_017.location = (8.649, 8.411, -10.71)
ob_cube_017.rotation_euler = (3.925, -0.01747, -3.919)
ob_cube_017.scale = (4.261, 0.1587, 0.1587)
ob_cube_017.lineart.crease_threshold = 0.0
ob_cube_016.location = (6.368, 12.43, -6.419)
ob_cube_016.rotation_euler = (1.47, -0.6803, -1.966)
ob_cube_016.scale = (4.261, 0.1587, 0.1587)
ob_cube_016.lineart.crease_threshold = 0.0
ob_cube_015.location = (7.21, 9.096, -1.14)
ob_cube_015.rotation_euler = (0.7309, 0.5142, -1.733)
ob_cube_015.scale = (4.261, 0.1587, 0.1587)
ob_cube_015.lineart.crease_threshold = 0.0
ob_cube_014.location = (9.402, 9.337, -7.417)
ob_cube_014.rotation_euler = (-1.784, 0.3526, -1.269)
ob_cube_014.scale = (4.261, 0.1587, 0.1587)
ob_cube_014.lineart.crease_threshold = 0.0
ob_cube_013.location = (4.954, 8.224, -5.549)
ob_cube_013.rotation_euler = (-2.272, 0.1833, -3.381)
ob_cube_013.scale = (4.261, 0.1587, 0.1587)
ob_cube_013.lineart.crease_threshold = 0.0
ob_empty_002.location = (0.9713, 7.591, -7.092)
ob_empty_002.rotation_euler = (3.284, 1.3, 1.615)
ob_empty_002.empty_display_type = 'ARROWS'
ob_empty_002.empty_image_offset = (0.0, 0.0)
ob_empty_002.lineart.crease_threshold = 0.0
ob_cube_012.location = (0.9953, 7.615, -7.42)
ob_cube_012.rotation_euler = (-3.513, -1.383, -1.715)
ob_cube_012.scale = (4.261, 0.1587, 0.1587)
ob_cube_012.lineart.crease_threshold = 0.0
ob_cube_011.location = (0.1066, 5.192, -1.088)
ob_cube_011.rotation_euler = (-0.4057, 0.1906, -3.042)
ob_cube_011.scale = (4.261, 0.1587, 0.1587)
ob_cube_011.lineart.crease_threshold = 0.0
ob_empty_001.location = (-0.2047, 5.142, -1.184)
ob_empty_001.rotation_euler = (-0.0007963, -0.1104, 0.05141)
ob_empty_001.empty_display_type = 'ARROWS'
ob_empty_001.empty_image_offset = (0.0, 0.0)
ob_empty_001.lineart.crease_threshold = 0.0
ob_cube_010.location = (-1.601, 8.919, -2.74)
ob_cube_010.rotation_euler = (-0.3049, 0.05155, -1.26)
ob_cube_010.scale = (4.261, 0.1587, 0.1587)
ob_cube_010.lineart.crease_threshold = 0.0
ob_cube_009.location = (0.314, 13.42, -3.527)
ob_cube_009.rotation_euler = (-3.495, -1.187, 1.655)
ob_cube_009.scale = (4.261, 0.1587, 0.1587)
ob_cube_009.lineart.crease_threshold = 0.0
ob_cube_008.location = (-4.216, 7.967, -3.752)
ob_cube_008.rotation_euler = (1.086, -1.426, -0.2392)
ob_cube_008.scale = (4.261, 0.1587, 0.1587)
ob_cube_008.lineart.crease_threshold = 0.0
ob_cube_007.location = (0.7115, 10.09, -6.45)
ob_cube_007.rotation_euler = (4.311, -0.4788, -2.799)
ob_cube_007.scale = (4.261, 0.1587, 0.1587)
ob_cube_007.lineart.crease_threshold = 0.0
ob_cube_006.location = (3.05, 13.02, -1.38)
ob_cube_006.rotation_euler = (5.953, 0.6214, -1.214)
ob_cube_006.scale = (4.261, 0.1587, 0.1587)
ob_cube_006.lineart.crease_threshold = 0.0
ob_cube_005.location = (3.789, 7.891, -0.1352)
ob_cube_005.rotation_euler = (5.821, 0.6512, -1.344)
ob_cube_005.scale = (4.261, 0.1587, 0.1587)
ob_cube_005.lineart.crease_threshold = 0.0
ob_cube_004.location = (0.7595, 5.087, -4.903)
ob_cube_004.rotation_euler = (4.273, -0.5841, -2.831)
ob_cube_004.scale = (4.261, 0.1587, 0.1587)
ob_cube_004.lineart.crease_threshold = 0.0
ob_cube_002.location = (-3.943, 3.22, -1.669)
ob_cube_002.rotation_euler = (3.639, -1.492, -2.689)
ob_cube_002.scale = (4.261, 0.1587, 0.1587)
ob_cube_002.lineart.crease_threshold = 0.0
ob_cube_001.location = (0.8573, 8.431, -1.97)
ob_cube_001.rotation_euler = (-3.205, -1.176, 1.334)
ob_cube_001.scale = (4.261, 0.1587, 0.1587)
ob_cube_001.lineart.crease_threshold = 0.0
ob_cube_000.location = (-1.187, 4.036, -0.9547)
ob_cube_000.rotation_euler = (-0.4117, 0.08033, -1.318)
ob_cube_000.scale = (4.261, 0.1587, 0.1587)
ob_cube_000.lineart.crease_threshold = 0.0
ob_empty.location = (0.1779, 0.191, 0.4562)
ob_empty.empty_display_type = 'ARROWS'
ob_empty.empty_image_offset = (0.0, 0.0)
ob_empty.lineart.crease_threshold = 0.0
ob_camera.location = (0.2624, -4.373, 2.577)
ob_camera.rotation_euler = (1.109, 0.01082, 0.8149)
ob_camera.lock_rotations_4d = False
ob_camera.empty_display_type = 'ARROWS'
ob_camera.color = (0.0, 0.0, 0.0, 0.0)
ob_camera.display_type = 'WIRE'
ob_camera.lineart.crease_threshold = 0.0
_c = ob_camera.constraints.new('TRACK_TO'); _c.name = 'AutoTrack'
_c.target = ob_empty
ob_cube_003.location = (0.5, 0.2251, 0.5173)
ob_cube_003.rotation_euler = (-0.4117, 0.08033, -3.094)
ob_cube_003.scale = (4.261, 0.1587, 0.1587)
ob_cube_003.lineart.crease_threshold = 0.0

# ---- collection membership
col_collection_1.objects.link(ob_plane_001)
col_collection_1.objects.link(ob_plane)
col_collection_1.objects.link(ob_cube_017)
col_collection_1.objects.link(ob_cube_016)
col_collection_1.objects.link(ob_cube_015)
col_collection_1.objects.link(ob_cube_014)
col_collection_1.objects.link(ob_cube_013)
col_collection_1.objects.link(ob_empty_002)
col_collection_1.objects.link(ob_cube_012)
col_collection_1.objects.link(ob_cube_011)
col_collection_1.objects.link(ob_empty_001)
col_collection_1.objects.link(ob_cube_010)
col_collection_1.objects.link(ob_cube_009)
col_collection_1.objects.link(ob_cube_008)
col_collection_1.objects.link(ob_cube_007)
col_collection_1.objects.link(ob_cube_006)
col_collection_1.objects.link(ob_cube_005)
col_collection_1.objects.link(ob_cube_004)
col_collection_1.objects.link(ob_cube_002)
col_collection_1.objects.link(ob_cube_001)
col_collection_1.objects.link(ob_cube_000)
col_collection_1.objects.link(ob_empty)
col_collection_1.objects.link(ob_camera)
col_collection_1.objects.link(ob_cube_003)

# ---- scene / render settings (as saved in the file)
scene.camera = ob_camera
scene.frame_start = 1; scene.frame_end = 250; scene.frame_set(2)
scene.render.engine = 'CYCLES'
scene.render.image_settings.color_mode = 'RGB'
scene.render.image_settings.compression = 90
scene.render.resolution_x = 640
scene.render.resolution_y = 480
scene.render.dither_intensity = 0.0
scene.render.use_stamp_frame = False
scene.render.use_persistent_data = True
scene.cycles.feature_set = 'EXPERIMENTAL'
scene.cycles.use_denoising = False
scene.cycles.samples = 5000
scene.cycles.sampling_pattern = 'TABULATED_SOBOL'
scene.cycles.light_sampling_threshold = 0.0
scene.cycles.use_adaptive_sampling = False
scene.cycles.use_light_tree = False
scene.cycles.blur_glossy = 0.0
scene.cycles.max_bounces = 128
scene.cycles.diffuse_bounces = 128
scene.cycles.glossy_bounces = 128
scene.cycles.transmission_bounces = 128
scene.cycles.volume_bounces = 1
scene.cycles.transparent_max_bounces = 128
scene.cycles.pixel_filter_type = 'GAUSSIAN'
scene.cycles.seed = 1
scene.cycles.sample_clamp_direct = 1.5
scene.cycles.sample_clamp_indirect = 1.5
scene.cycles.debug_bvh_type = 'STATIC_BVH'
scene.view_settings.view_transform = 'Standard'
bpy.context.view_layer.update()
